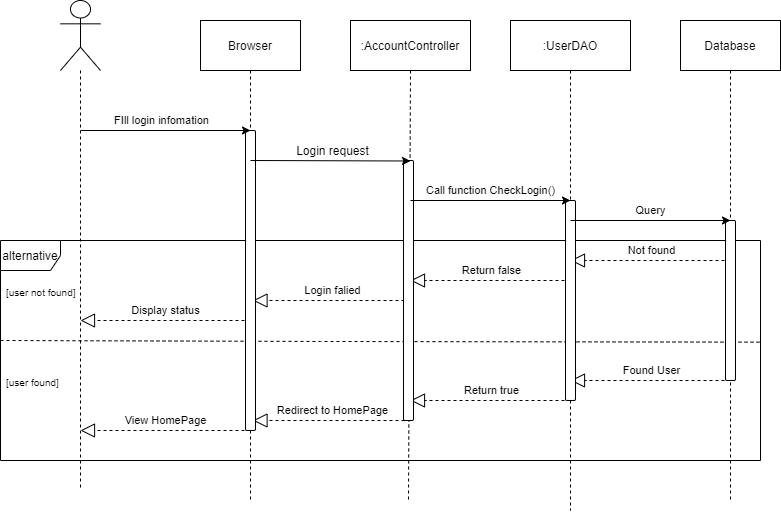

The diagram above was exported from draw.io. Its source (the exported page's mxGraphModel, read from the mxfile embedded in the PNG):
<mxGraphModel dx="1146" dy="526" grid="1" gridSize="10" guides="1" tooltips="1" connect="1" arrows="1" fold="1" page="1" pageScale="1" pageWidth="827" pageHeight="1169" math="0" shadow="0">
  <root>
    <mxCell id="0" />
    <mxCell id="1" parent="0" />
    <mxCell id="q5nNowkRErdxKvwEoenb-12" value="alternative" style="shape=umlFrame;whiteSpace=wrap;html=1;" parent="1" vertex="1">
      <mxGeometry x="30" y="260" width="760" height="220" as="geometry" />
    </mxCell>
    <mxCell id="wGBdBniwJs4qPRTGTJWb-1" value="" style="endArrow=none;dashed=1;html=1;exitX=0.5;exitY=1;exitDx=0;exitDy=0;" parent="1" source="wGBdBniwJs4qPRTGTJWb-6" edge="1">
      <mxGeometry width="50" height="50" relative="1" as="geometry">
        <mxPoint x="506" y="90" as="sourcePoint" />
        <mxPoint x="438" y="520" as="targetPoint" />
      </mxGeometry>
    </mxCell>
    <mxCell id="wGBdBniwJs4qPRTGTJWb-2" value="" style="shape=umlActor;verticalLabelPosition=bottom;verticalAlign=top;html=1;outlineConnect=0;" parent="1" vertex="1">
      <mxGeometry x="90" y="20" width="40" height="70" as="geometry" />
    </mxCell>
    <mxCell id="wGBdBniwJs4qPRTGTJWb-3" value="Browser" style="rounded=0;whiteSpace=wrap;html=1;" parent="1" vertex="1">
      <mxGeometry x="230" y="40" width="100" height="50" as="geometry" />
    </mxCell>
    <mxCell id="wGBdBniwJs4qPRTGTJWb-5" value=":UserDAO" style="rounded=0;whiteSpace=wrap;html=1;" parent="1" vertex="1">
      <mxGeometry x="540" y="40" width="120" height="50" as="geometry" />
    </mxCell>
    <mxCell id="wGBdBniwJs4qPRTGTJWb-6" value=":AccountController" style="rounded=0;whiteSpace=wrap;html=1;" parent="1" vertex="1">
      <mxGeometry x="380" y="40" width="120" height="50" as="geometry" />
    </mxCell>
    <mxCell id="wGBdBniwJs4qPRTGTJWb-7" value="Database" style="rounded=0;whiteSpace=wrap;html=1;" parent="1" vertex="1">
      <mxGeometry x="710" y="40" width="100" height="50" as="geometry" />
    </mxCell>
    <mxCell id="wGBdBniwJs4qPRTGTJWb-8" value="" style="endArrow=none;dashed=1;html=1;exitX=0.5;exitY=1;exitDx=0;exitDy=0;" parent="1" source="wGBdBniwJs4qPRTGTJWb-3" edge="1">
      <mxGeometry width="50" height="50" relative="1" as="geometry">
        <mxPoint x="470" y="290" as="sourcePoint" />
        <mxPoint x="280" y="520" as="targetPoint" />
      </mxGeometry>
    </mxCell>
    <mxCell id="wGBdBniwJs4qPRTGTJWb-10" value="" style="endArrow=none;dashed=1;html=1;exitX=0.5;exitY=1;exitDx=0;exitDy=0;" parent="1" source="wGBdBniwJs4qPRTGTJWb-5" edge="1">
      <mxGeometry width="50" height="50" relative="1" as="geometry">
        <mxPoint x="605" y="120" as="sourcePoint" />
        <mxPoint x="600" y="530" as="targetPoint" />
      </mxGeometry>
    </mxCell>
    <mxCell id="wGBdBniwJs4qPRTGTJWb-20" value="" style="endArrow=none;dashed=1;html=1;exitX=0.5;exitY=1;exitDx=0;exitDy=0;" parent="1" source="wGBdBniwJs4qPRTGTJWb-7" edge="1">
      <mxGeometry width="50" height="50" relative="1" as="geometry">
        <mxPoint x="760" y="110" as="sourcePoint" />
        <mxPoint x="760" y="520" as="targetPoint" />
      </mxGeometry>
    </mxCell>
    <mxCell id="q5nNowkRErdxKvwEoenb-4" value="" style="endArrow=none;dashed=1;html=1;exitX=0.5;exitY=1;exitDx=0;exitDy=0;" parent="1" edge="1">
      <mxGeometry width="50" height="50" relative="1" as="geometry">
        <mxPoint x="110.00000000000003" y="90" as="sourcePoint" />
        <mxPoint x="110.00000000000003" y="510" as="targetPoint" />
      </mxGeometry>
    </mxCell>
    <mxCell id="q5nNowkRErdxKvwEoenb-11" value="" style="endArrow=block;dashed=1;endFill=0;endSize=12;html=1;" parent="1" edge="1">
      <mxGeometry width="160" relative="1" as="geometry">
        <mxPoint x="760" y="280" as="sourcePoint" />
        <mxPoint x="600" y="280" as="targetPoint" />
      </mxGeometry>
    </mxCell>
    <mxCell id="q5nNowkRErdxKvwEoenb-13" value="Not found" style="edgeLabel;html=1;align=center;verticalAlign=middle;resizable=0;points=[];" parent="q5nNowkRErdxKvwEoenb-11" vertex="1" connectable="0">
      <mxGeometry x="0.2315" y="-2" relative="1" as="geometry">
        <mxPoint x="19" y="-8" as="offset" />
      </mxGeometry>
    </mxCell>
    <mxCell id="q5nNowkRErdxKvwEoenb-14" value="" style="endArrow=block;dashed=1;endFill=0;endSize=12;html=1;" parent="1" edge="1">
      <mxGeometry width="160" relative="1" as="geometry">
        <mxPoint x="600" y="300" as="sourcePoint" />
        <mxPoint x="440" y="300" as="targetPoint" />
      </mxGeometry>
    </mxCell>
    <mxCell id="q5nNowkRErdxKvwEoenb-15" value="Return false" style="edgeLabel;html=1;align=center;verticalAlign=middle;resizable=0;points=[];" parent="q5nNowkRErdxKvwEoenb-14" vertex="1" connectable="0">
      <mxGeometry x="0.2315" y="-2" relative="1" as="geometry">
        <mxPoint x="19" y="-8" as="offset" />
      </mxGeometry>
    </mxCell>
    <mxCell id="q5nNowkRErdxKvwEoenb-16" value="" style="endArrow=block;dashed=1;endFill=0;endSize=12;html=1;" parent="1" edge="1">
      <mxGeometry width="160" relative="1" as="geometry">
        <mxPoint x="440" y="320" as="sourcePoint" />
        <mxPoint x="282.5" y="320" as="targetPoint" />
      </mxGeometry>
    </mxCell>
    <mxCell id="q5nNowkRErdxKvwEoenb-17" value="Login falied" style="edgeLabel;html=1;align=center;verticalAlign=middle;resizable=0;points=[];" parent="q5nNowkRErdxKvwEoenb-16" vertex="1" connectable="0">
      <mxGeometry x="0.2315" y="-2" relative="1" as="geometry">
        <mxPoint x="19" y="-8" as="offset" />
      </mxGeometry>
    </mxCell>
    <mxCell id="q5nNowkRErdxKvwEoenb-18" value="" style="endArrow=block;dashed=1;endFill=0;endSize=12;html=1;" parent="1" edge="1">
      <mxGeometry width="160" relative="1" as="geometry">
        <mxPoint x="280" y="340" as="sourcePoint" />
        <mxPoint x="110" y="340" as="targetPoint" />
      </mxGeometry>
    </mxCell>
    <mxCell id="q5nNowkRErdxKvwEoenb-19" value="Display status" style="edgeLabel;html=1;align=center;verticalAlign=middle;resizable=0;points=[];" parent="q5nNowkRErdxKvwEoenb-18" vertex="1" connectable="0">
      <mxGeometry x="0.2315" y="-2" relative="1" as="geometry">
        <mxPoint x="19" y="-8" as="offset" />
      </mxGeometry>
    </mxCell>
    <mxCell id="q5nNowkRErdxKvwEoenb-21" value="" style="endArrow=none;dashed=1;html=1;entryX=0.999;entryY=0.462;entryDx=0;entryDy=0;entryPerimeter=0;" parent="1" target="q5nNowkRErdxKvwEoenb-12" edge="1">
      <mxGeometry width="50" height="50" relative="1" as="geometry">
        <mxPoint x="30" y="360" as="sourcePoint" />
        <mxPoint x="610" y="540" as="targetPoint" />
        <Array as="points">
          <mxPoint x="360" y="361" />
        </Array>
      </mxGeometry>
    </mxCell>
    <mxCell id="q5nNowkRErdxKvwEoenb-22" value="[user not found]" style="text;strokeColor=none;fillColor=none;align=left;verticalAlign=top;spacingLeft=4;spacingRight=4;overflow=hidden;rotatable=0;points=[[0,0.5],[1,0.5]];portConstraint=eastwest;fontSize=10;" parent="1" vertex="1">
      <mxGeometry x="30" y="300" width="80" height="30" as="geometry" />
    </mxCell>
    <mxCell id="q5nNowkRErdxKvwEoenb-23" value="" style="endArrow=block;dashed=1;endFill=0;endSize=12;html=1;" parent="1" edge="1">
      <mxGeometry width="160" relative="1" as="geometry">
        <mxPoint x="760" y="400" as="sourcePoint" />
        <mxPoint x="600" y="400" as="targetPoint" />
      </mxGeometry>
    </mxCell>
    <mxCell id="q5nNowkRErdxKvwEoenb-24" value="Found User" style="edgeLabel;html=1;align=center;verticalAlign=middle;resizable=0;points=[];" parent="q5nNowkRErdxKvwEoenb-23" vertex="1" connectable="0">
      <mxGeometry x="0.2315" y="-2" relative="1" as="geometry">
        <mxPoint x="19" y="-8" as="offset" />
      </mxGeometry>
    </mxCell>
    <mxCell id="q5nNowkRErdxKvwEoenb-25" value="" style="endArrow=block;dashed=1;endFill=0;endSize=12;html=1;" parent="1" edge="1">
      <mxGeometry width="160" relative="1" as="geometry">
        <mxPoint x="600" y="420.0000000000001" as="sourcePoint" />
        <mxPoint x="440" y="420.0000000000001" as="targetPoint" />
      </mxGeometry>
    </mxCell>
    <mxCell id="q5nNowkRErdxKvwEoenb-26" value="Return true" style="edgeLabel;html=1;align=center;verticalAlign=middle;resizable=0;points=[];" parent="q5nNowkRErdxKvwEoenb-25" vertex="1" connectable="0">
      <mxGeometry x="0.2315" y="-2" relative="1" as="geometry">
        <mxPoint x="19" y="-8" as="offset" />
      </mxGeometry>
    </mxCell>
    <mxCell id="q5nNowkRErdxKvwEoenb-27" value="" style="endArrow=block;dashed=1;endFill=0;endSize=12;html=1;" parent="1" edge="1">
      <mxGeometry width="160" relative="1" as="geometry">
        <mxPoint x="440" y="440" as="sourcePoint" />
        <mxPoint x="282.5" y="440.0000000000001" as="targetPoint" />
      </mxGeometry>
    </mxCell>
    <mxCell id="q5nNowkRErdxKvwEoenb-28" value="Redirect to HomePage" style="edgeLabel;html=1;align=center;verticalAlign=middle;resizable=0;points=[];" parent="q5nNowkRErdxKvwEoenb-27" vertex="1" connectable="0">
      <mxGeometry x="0.2315" y="-2" relative="1" as="geometry">
        <mxPoint x="19" y="-8" as="offset" />
      </mxGeometry>
    </mxCell>
    <mxCell id="q5nNowkRErdxKvwEoenb-29" value="" style="endArrow=block;dashed=1;endFill=0;endSize=12;html=1;" parent="1" edge="1">
      <mxGeometry width="160" relative="1" as="geometry">
        <mxPoint x="280" y="450.0000000000001" as="sourcePoint" />
        <mxPoint x="110" y="450" as="targetPoint" />
      </mxGeometry>
    </mxCell>
    <mxCell id="q5nNowkRErdxKvwEoenb-30" value="View HomePage" style="edgeLabel;html=1;align=center;verticalAlign=middle;resizable=0;points=[];" parent="q5nNowkRErdxKvwEoenb-29" vertex="1" connectable="0">
      <mxGeometry x="0.2315" y="-2" relative="1" as="geometry">
        <mxPoint x="19" y="-8" as="offset" />
      </mxGeometry>
    </mxCell>
    <mxCell id="q5nNowkRErdxKvwEoenb-31" value="[user found]" style="text;strokeColor=none;fillColor=none;align=left;verticalAlign=top;spacingLeft=4;spacingRight=4;overflow=hidden;rotatable=0;points=[[0,0.5],[1,0.5]];portConstraint=eastwest;fontSize=10;" parent="1" vertex="1">
      <mxGeometry x="30" y="390" width="80" height="30" as="geometry" />
    </mxCell>
    <mxCell id="8dcIYH9Bya47Zs-4izmG-1" value="" style="rounded=1;whiteSpace=wrap;html=1;" vertex="1" parent="1">
      <mxGeometry x="275" y="150" width="10" height="300" as="geometry" />
    </mxCell>
    <mxCell id="wGBdBniwJs4qPRTGTJWb-12" value="" style="endArrow=classic;html=1;" parent="1" edge="1">
      <mxGeometry width="50" height="50" relative="1" as="geometry">
        <mxPoint x="110" y="150" as="sourcePoint" />
        <mxPoint x="280" y="150" as="targetPoint" />
      </mxGeometry>
    </mxCell>
    <mxCell id="q5nNowkRErdxKvwEoenb-5" value="FIll login infomation" style="edgeLabel;html=1;align=center;verticalAlign=middle;resizable=0;points=[];" parent="wGBdBniwJs4qPRTGTJWb-12" vertex="1" connectable="0">
      <mxGeometry x="-0.1984" y="-1" relative="1" as="geometry">
        <mxPoint x="12" y="-11" as="offset" />
      </mxGeometry>
    </mxCell>
    <mxCell id="8dcIYH9Bya47Zs-4izmG-2" value="" style="rounded=1;whiteSpace=wrap;html=1;" vertex="1" parent="1">
      <mxGeometry x="433" y="180" width="10" height="260" as="geometry" />
    </mxCell>
    <mxCell id="8dcIYH9Bya47Zs-4izmG-3" value="" style="rounded=1;whiteSpace=wrap;html=1;" vertex="1" parent="1">
      <mxGeometry x="595" y="220" width="10" height="200" as="geometry" />
    </mxCell>
    <mxCell id="wGBdBniwJs4qPRTGTJWb-30" value="Login request" style="text;html=1;strokeColor=none;fillColor=none;align=center;verticalAlign=middle;whiteSpace=wrap;rounded=0;" parent="1" vertex="1">
      <mxGeometry x="310" y="160" width="105" height="20" as="geometry" />
    </mxCell>
    <mxCell id="wGBdBniwJs4qPRTGTJWb-15" value="" style="endArrow=classic;html=1;exitX=0;exitY=1;exitDx=0;exitDy=0;" parent="1" edge="1">
      <mxGeometry width="50" height="50" relative="1" as="geometry">
        <mxPoint x="280" y="180" as="sourcePoint" />
        <mxPoint x="440" y="180.5" as="targetPoint" />
      </mxGeometry>
    </mxCell>
    <mxCell id="q5nNowkRErdxKvwEoenb-7" value="" style="endArrow=classic;html=1;" parent="1" edge="1">
      <mxGeometry width="50" height="50" relative="1" as="geometry">
        <mxPoint x="440" y="220" as="sourcePoint" />
        <mxPoint x="600" y="220" as="targetPoint" />
      </mxGeometry>
    </mxCell>
    <mxCell id="q5nNowkRErdxKvwEoenb-8" value="Call function CheckLogin()" style="edgeLabel;html=1;align=center;verticalAlign=middle;resizable=0;points=[];" parent="q5nNowkRErdxKvwEoenb-7" vertex="1" connectable="0">
      <mxGeometry x="-0.1784" y="-2" relative="1" as="geometry">
        <mxPoint x="14" y="-12" as="offset" />
      </mxGeometry>
    </mxCell>
    <mxCell id="8dcIYH9Bya47Zs-4izmG-5" value="" style="rounded=1;whiteSpace=wrap;html=1;" vertex="1" parent="1">
      <mxGeometry x="755" y="240" width="10" height="160" as="geometry" />
    </mxCell>
    <mxCell id="q5nNowkRErdxKvwEoenb-9" value="" style="endArrow=classic;html=1;" parent="1" edge="1">
      <mxGeometry width="50" height="50" relative="1" as="geometry">
        <mxPoint x="600" y="240" as="sourcePoint" />
        <mxPoint x="760" y="240" as="targetPoint" />
      </mxGeometry>
    </mxCell>
    <mxCell id="q5nNowkRErdxKvwEoenb-10" value="Query" style="edgeLabel;html=1;align=center;verticalAlign=middle;resizable=0;points=[];" parent="q5nNowkRErdxKvwEoenb-9" vertex="1" connectable="0">
      <mxGeometry x="-0.1784" y="-2" relative="1" as="geometry">
        <mxPoint x="14" y="-12" as="offset" />
      </mxGeometry>
    </mxCell>
  </root>
</mxGraphModel>